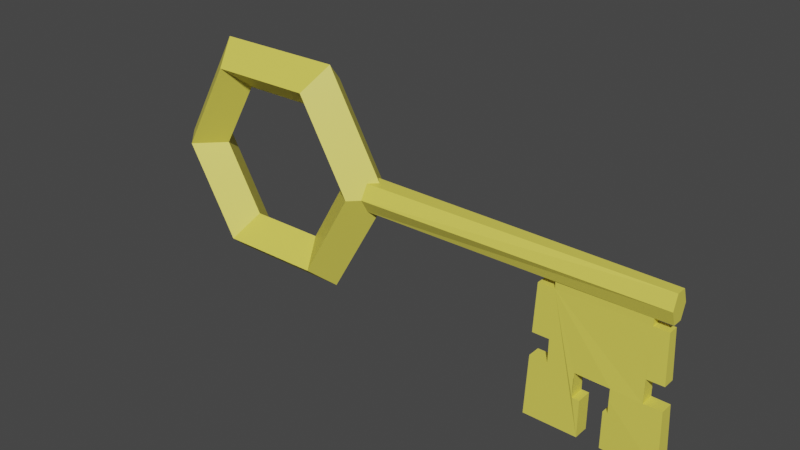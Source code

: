 # Source: key.blend  (saved by Blender 3.6.13; exported with 4.5.12 LTS)
import bpy
from mathutils import Matrix  # noqa: F401  (used for matrix-valued properties, if any)

bpy.ops.wm.read_factory_settings(use_empty=True)
scene = bpy.context.scene
scene.name = 'Scene'

# ---- collections
col_collection = bpy.data.collections.new('Collection'); scene.collection.children.link(col_collection)

# ---- materials (node trees are filled in below, after node groups)
mat_material = bpy.data.materials.new('Material')
mat_material.alpha_threshold = 0.0
mat_material.use_transparent_shadow = False
mat_material.roughness = 0.5
mat_material.line_color = (0.0, 0.0, 0.0, 1.0)

# ---- material node trees
mat_material.use_nodes = True; mat_material.node_tree.nodes.clear()
_N = mat_material.node_tree.nodes; _L = mat_material.node_tree.links
n0 = _N.new('ShaderNodeOutputMaterial'); n0.name = 'Material Output'; n0.location = (300, 300)
n1 = _N.new('ShaderNodeBsdfPrincipled'); n1.name = 'Principled BSDF'; n1.location = (10, 300)
n1.distribution = 'GGX'
n1.subsurface_method = 'RANDOM_WALK_SKIN'
n1.inputs[0].default_value = (0.7991, 0.7084, 0.0999, 1.0)
n1.inputs[3].default_value = 1.45
n1.inputs[27].default_value = (0.0, 0.0, 0.0, 1.0)
n1.inputs[28].default_value = 1.0
_L.new(n1.outputs[0], n0.inputs[0])
n0.is_active_output = True

# ---- world
world_world = bpy.data.worlds.new('World'); scene.world = world_world
world_world.use_nodes = True; world_world.node_tree.nodes.clear()
_N = world_world.node_tree.nodes; _L = world_world.node_tree.links
n0 = _N.new('ShaderNodeOutputWorld'); n0.name = 'World Output'; n0.location = (300, 300)
n1 = _N.new('ShaderNodeBackground'); n1.name = 'Background'; n1.location = (10, 300)
n1.inputs[0].default_value = (0.05088, 0.05088, 0.05088, 1.0)
_L.new(n1.outputs[0], n0.inputs[0])
n0.is_active_output = True
world_world.color = (0.05088, 0.05088, 0.05088)
world_world.use_sun_shadow = False
world_world.sun_shadow_jitter_overblur = 0.0

# ---- meshes
me_torus = bpy.data.meshes.new('Torus')
me_torus.from_pydata([(1.25, 0.0, 0.0), (1.0, 0.0, 0.25), (0.75, 0.0, 3.062e-17), (1.0, 0.0, -0.25), (0.625, 1.083, 0.0), (0.5, 0.866, 0.25), (0.375, 0.6495, 3.062e-17), (0.5, 0.866, -0.25), (-0.625, 1.083, 0.0), (-0.5, 0.866, 0.25), (-0.375, 0.6495, 3.062e-17), (-0.5, 0.866, -0.25), (-1.25, 1.093e-07, 0.0), (-1.0, 8.742e-08, 0.25), (-0.75, 6.557e-08, 3.062e-17), (-1.0, 8.742e-08, -0.25), (-0.625, -1.083, 0.0), (-0.5, -0.866, 0.25), (-0.375, -0.6495, 3.062e-17), (-0.5, -0.866, -0.25), (0.625, -1.083, 0.0), (0.5, -0.866, 0.25), (0.375, -0.6495, 3.062e-17), (0.5, -0.866, -0.25), (2.804, -1.473, 0.07494), (2.804, -1.473, -0.07494), (4.054, -1.473, 0.07494), (4.054, -1.473, -0.07494), (3.325, -1.473, -0.07494), (3.539, -1.473, -0.07494), (3.325, -1.473, 0.07494), (3.539, -1.473, 0.07494), (2.855, -0.2047, 0.04958), (2.855, -0.2047, -0.04958), (3.013, -0.2047, -0.04958), (3.013, -0.06265, -0.04958), (3.013, -0.2047, 0.04958), (3.013, -0.06265, 0.04958), (3.864, -0.2047, -0.04958), (4.003, -0.2047, -0.04958), (3.864, -0.06265, -0.04958), (4.003, -0.2047, 0.04958), (3.864, -0.2047, 0.04958), (3.864, -0.06265, 0.04958), (2.836, -0.6704, 0.05889), (2.827, -0.8932, 0.06334), (2.827, -0.8932, -0.06334), (2.836, -0.6704, -0.05889), (2.936, -0.6704, -0.05889), (2.899, -0.8932, -0.06334), (2.999, -0.6704, -0.06041), (2.999, -0.8932, -0.06575), (2.999, -0.6704, 0.05889), (2.999, -0.8932, 0.06334), (3.934, -0.6704, -0.05889), (4.031, -0.8932, -0.06334), (3.967, -0.8932, -0.06334), (4.022, -0.6704, -0.05889), (3.864, -0.6704, -0.06057), (3.864, -0.8932, -0.06583), (4.031, -0.8932, 0.06334), (4.022, -0.6704, 0.05889), (3.864, -0.6704, 0.06224), (3.864, -0.8932, 0.06689), (3.582, -1.114, -0.07393), (3.539, -1.114, -0.07494), (3.582, -0.9431, -0.07393), (3.582, -0.9407, -0.07374), (3.255, -1.114, -0.07494), (3.255, -1.018, -0.07494), (3.325, -1.114, -0.07494), (3.582, -0.9218, -0.0706), (3.46, -0.8787, -0.07136), (3.582, -0.8787, -0.06958), (3.255, -0.9402, -0.0733), (3.255, -0.8787, -0.06835), (3.255, -1.114, 0.07494), (3.325, -1.114, 0.07494), (3.255, -1.018, 0.07494), (3.582, -0.9916, 0.07494), (3.539, -1.114, 0.07494), (3.582, -1.114, 0.07494), (3.255, -0.9361, 0.07244), (3.255, -0.9191, 0.06884), (3.255, -0.8787, 0.06803), (3.475, -0.8787, 0.07258), (3.582, -0.8792, 0.07259), (3.582, -0.8787, 0.07258), (1.021, -1.811e-08, -0.1553), (4.026, -2.164e-10, -0.0991), (1.021, -0.1345, -0.07763), (4.026, -0.1345, -0.04955), (1.021, -0.1345, 0.07763), (4.026, -0.1345, 0.04955), (1.021, -4.536e-09, 0.1553), (4.026, 8.447e-09, 0.0991), (1.021, 0.1345, 0.07763), (4.026, 0.1345, 0.04955), (1.021, 0.1345, -0.07763), (4.026, 0.1345, -0.04955)], [], [(0, 4, 5, 1), (1, 5, 6, 2), (2, 6, 7, 3), (3, 7, 4, 0), (4, 8, 9, 5), (5, 9, 10, 6), (6, 10, 11, 7), (7, 11, 8, 4), (8, 12, 13, 9), (9, 13, 14, 10), (10, 14, 15, 11), (11, 15, 12, 8), (12, 16, 17, 13), (13, 17, 18, 14), (14, 18, 19, 15), (15, 19, 16, 12), (16, 20, 21, 17), (17, 21, 22, 18), (18, 22, 23, 19), (19, 23, 20, 16), (20, 0, 1, 21), (21, 1, 2, 22), (22, 2, 3, 23), (23, 3, 0, 20), (32, 33, 47, 44), (25, 24, 45, 46), (59, 56, 55, 27, 29, 65, 64, 66, 67, 71, 73, 72, 75, 74, 69, 68, 70, 28, 25, 46, 49, 51, 50, 48, 47, 33, 34, 35, 40, 38, 39, 57, 54, 58), (39, 41, 61, 57), (26, 27, 55, 60), (31, 26, 60, 63, 62, 61, 41, 42, 43, 37, 36, 32, 44, 52, 53, 45, 24, 30, 77, 76, 78, 82, 83, 84, 85, 87, 86, 79, 81, 80), (29, 27, 26, 31), (30, 24, 25, 28), (35, 37, 43, 40), (77, 30, 28, 70), (65, 29, 31, 80), (34, 36, 37, 35), (33, 32, 36, 34), (42, 38, 40, 43), (41, 39, 38, 42), (50, 51, 53, 52), (49, 46, 45, 53, 51), (52, 44, 47, 48, 50), (63, 59, 58, 62), (60, 55, 56, 59, 63), (61, 62, 58, 54, 57), (83, 82, 78, 76, 68, 69, 74, 75, 84), (66, 64, 81, 79, 86, 87, 73, 71, 67), (80, 81, 64, 65), (70, 68, 76, 77), (84, 75, 72, 73, 87, 85), (88, 89, 91, 90), (90, 91, 93, 92), (92, 93, 95, 94), (94, 95, 97, 96), (91, 89, 99, 97, 95, 93), (96, 97, 99, 98), (98, 99, 89, 88), (88, 90, 92, 94, 96, 98)])
_uv = me_torus.uv_layers.new(name='UVMap')
_uv.uv.foreach_set('vector', [0.5, 0.5, 0.6667, 0.5, 0.6667, 0.75, 0.5, 0.75, 0.5, 0.75, 0.6667, 0.75, 0.6667, 1.0, 0.5, 1.0, 0.5, 0.0, 0.6667, 0.0, 0.6667, 0.25, 0.5, 0.25, 0.5, 0.25, 0.6667, 0.25, 0.6667, 0.5, 0.5, 0.5, 0.6667, 0.5, 0.8333, 0.5, 0.8333, 0.75, 0.6667, 0.75, 0.6667, 0.75, 0.8333, 0.75, 0.8333, 1.0, 0.6667, 1.0, 0.6667, 0.0, 0.8333, 0.0, 0.8333, 0.25, 0.6667, 0.25, 0.6667, 0.25, 0.8333, 0.25, 0.8333, 0.5, 0.6667, 0.5, 0.8333, 0.5, 1.0, 0.5, 1.0, 0.75, 0.8333, 0.75, 0.8333, 0.75, 1.0, 0.75, 1.0, 1.0, 0.8333, 1.0, 0.8333, 0.0, 1.0, 0.0, 1.0, 0.25, 0.8333, 0.25, 0.8333, 0.25, 1.0, 0.25, 1.0, 0.5, 0.8333, 0.5, -1.11e-16, 0.5, 0.1667, 0.5, 0.1667, 0.75, -1.11e-16, 0.75, -1.11e-16, 0.75, 0.1667, 0.75, 0.1667, 1.0, -1.11e-16, 1.0, -1.11e-16, 0.0, 0.1667, 0.0, 0.1667, 0.25, -1.11e-16, 0.25, -1.11e-16, 0.25, 0.1667, 0.25, 0.1667, 0.5, -1.11e-16, 0.5, 0.1667, 0.5, 0.3333, 0.5, 0.3333, 0.75, 0.1667, 0.75, 0.1667, 0.75, 0.3333, 0.75, 0.3333, 1.0, 0.1667, 1.0, 0.1667, 0.0, 0.3333, 0.0, 0.3333, 0.25, 0.1667, 0.25, 0.1667, 0.25, 0.3333, 0.25, 0.3333, 0.5, 0.1667, 0.5, 0.3333, 0.5, 0.5, 0.5, 0.5, 0.75, 0.3333, 0.75, 0.3333, 0.75, 0.5, 0.75, 0.5, 1.0, 0.3333, 1.0, 0.3333, 0.0, 0.5, 0.0, 0.5, 0.25, 0.3333, 0.25, 0.3333, 0.25, 0.5, 0.25, 0.5, 0.5, 0.3333, 0.5, 0.5998, 0.0, 0.5998, 0.25, 0.5173, 0.25, 0.5173, 0.0, 0.375, 0.25, 0.375, 0.0, 0.4778, 0.0, 0.4778, 0.25, 0.4778, 0.4651, 0.4778, 0.4868, 0.4778, 0.5, 0.375, 0.5, 0.375, 0.397, 0.4386, 0.397, 0.4386, 0.4057, 0.4689, 0.4059, 0.4694, 0.4059, 0.4727, 0.406, 0.4803, 0.4063, 0.4804, 0.3812, 0.4804, 0.3394, 0.4694, 0.3397, 0.4555, 0.3399, 0.4386, 0.34, 0.4386, 0.3543, 0.375, 0.3543, 0.375, 0.25, 0.4778, 0.25, 0.4778, 0.2651, 0.4778, 0.286, 0.5173, 0.2844, 0.5173, 0.2711, 0.5173, 0.25, 0.5998, 0.25, 0.5998, 0.2842, 0.625, 0.2835, 0.625, 0.4708, 0.5998, 0.4701, 0.5998, 0.5, 0.5173, 0.5, 0.5173, 0.4815, 0.5173, 0.4667, 0.5998, 0.5, 0.5998, 0.75, 0.5173, 0.75, 0.5173, 0.5, 0.375, 0.75, 0.375, 0.5, 0.4778, 0.5, 0.4778, 0.75, 0.375, 0.853, 0.375, 0.75, 0.4778, 0.75, 0.4778, 0.7849, 0.5172, 0.7833, 0.5173, 0.75, 0.5998, 0.75, 0.5998, 0.7799, 0.625, 0.7792, 0.625, 0.9665, 0.5998, 0.9658, 0.5998, 1.0, 0.5173, 1.0, 0.5173, 0.9656, 0.4778, 0.964, 0.4778, 1.0, 0.375, 1.0, 0.375, 0.8957, 0.4386, 0.8957, 0.4386, 0.91, 0.4555, 0.9101, 0.4702, 0.9103, 0.4732, 0.9104, 0.4804, 0.9106, 0.4803, 0.8656, 0.4803, 0.8437, 0.4802, 0.8437, 0.4603, 0.8442, 0.4386, 0.8443, 0.4386, 0.853, 0.272, 0.5, 0.375, 0.5, 0.375, 0.75, 0.272, 0.75, 0.2293, 0.75, 0.125, 0.75, 0.125, 0.5, 0.2293, 0.5, 0.8415, 0.5, 0.8415, 0.75, 0.6542, 0.75, 0.6542, 0.5, 0.375, 0.05593, 0.375, 0.05593, 0.375, 0.1941, 0.375, 0.1941, 0.375, 0.5559, 0.375, 0.5559, 0.375, 0.6941, 0.375, 0.6941, 0.375, 0.525, 0.375, 0.725, 0.375, 0.725, 0.375, 0.525, 0.125, 0.525, 0.125, 0.725, 0.125, 0.725, 0.125, 0.525, 0.375, 0.02497, 0.375, 0.225, 0.375, 0.225, 0.375, 0.02497, 0.125, 0.725, 0.125, 0.525, 0.125, 0.525, 0.125, 0.725, 0.375, 0.565, 0.375, 0.5597, 0.375, 0.688, 0.375, 0.6835, 0.125, 0.562, 0.125, 0.562, 0.125, 0.688, 0.125, 0.688, 0.125, 0.5597, 0.625, 0.6835, 0.625, 0.6835, 0.625, 0.5665, 0.625, 0.5665, 0.625, 0.565, 0.375, 0.05852, 0.375, 0.1904, 0.375, 0.1852, 0.375, 0.06314, 0.125, 0.688, 0.125, 0.562, 0.125, 0.562, 0.125, 0.5596, 0.125, 0.6915, 0.625, 0.6835, 0.625, 0.6869, 0.625, 0.5648, 0.625, 0.5665, 0.625, 0.5665, 0.375, 0.07291, 0.375, 0.07018, 0.375, 0.0683, 0.375, 0.0683, 0.375, 0.1817, 0.375, 0.1817, 0.375, 0.1805, 0.375, 0.1767, 0.375, 0.07352, 0.375, 0.5691, 0.375, 0.5691, 0.375, 0.6817, 0.375, 0.6817, 0.375, 0.6799, 0.375, 0.6799, 0.375, 0.5723, 0.375, 0.5716, 0.375, 0.5692, 0.125, 0.6817, 0.125, 0.6817, 0.125, 0.5691, 0.125, 0.5683, 0.125, 0.5683, 0.125, 0.5683, 0.125, 0.6817, 0.125, 0.6817, 0.625, 0.6765, 0.625, 0.5733, 0.625, 0.571, 0.625, 0.5723, 0.625, 0.6799, 0.625, 0.6799, 1.0, 0.5, 1.0, 1.0, 0.8333, 1.0, 0.8333, 0.5, 0.8333, 0.5, 0.8333, 1.0, 0.6667, 1.0, 0.6667, 0.5, 0.6667, 0.5, 0.6667, 1.0, 0.5, 1.0, 0.5, 0.5, 0.5, 0.5, 0.5, 1.0, 0.3333, 1.0, 0.3333, 0.5, 0.4578, 0.37, 0.25, 0.49, 0.04215, 0.37, 0.04215, 0.13, 0.25, 0.01, 0.4578, 0.13, 0.3333, 0.5, 0.3333, 1.0, 0.1667, 1.0, 0.1667, 0.5, 0.1667, 0.5, 0.1667, 1.0, -8.941e-08, 1.0, -8.941e-08, 0.5, 0.75, 0.49, 0.9578, 0.37, 0.9578, 0.13, 0.75, 0.01, 0.5422, 0.13, 0.5422, 0.37])
me_torus.materials.append(mat_material)
me_torus.update()

# ---- objects
ob_torus = bpy.data.objects.new('Torus', me_torus)

# ---- transforms, parenting, visibility, modifiers, constraints
ob_torus.location = (0.0, 0.0, 0.0)
ob_torus.rotation_euler = (1.571, -0.0, 0.0)

# ---- collection membership
col_collection.objects.link(ob_torus)

# ---- scene / render settings (as saved in the file)
scene.frame_start = 1; scene.frame_end = 250; scene.frame_set(1)
scene.render.engine = 'BLENDER_EEVEE_NEXT'
scene.cycles.sampling_pattern = 'TABULATED_SOBOL'
scene.view_settings.view_transform = 'Filmic'
bpy.context.view_layer.update()

# ---- added for rendering (the .blend has no active camera and no usable light): camera, sun
cam_auto = bpy.data.cameras.new('AutoCamera')
cam_auto.lens = 50.0
cam_auto.sensor_width = 36.0
cam_auto.clip_end = 1000.0
ob_auto_camera = bpy.data.objects.new('AutoCamera', cam_auto)
scene.collection.objects.link(ob_auto_camera)
ob_auto_camera.location = (6.86914, -6.56051, 4.17831)
ob_auto_camera.rotation_euler = (1.09748, -7.21219e-08, 0.694738)
scene.camera = ob_auto_camera
light_auto_sun = bpy.data.lights.new('AutoSun', 'SUN')
light_auto_sun.energy = 3.0
light_auto_sun.angle = 0.0523599
ob_auto_sun = bpy.data.objects.new('AutoSun', light_auto_sun)
scene.collection.objects.link(ob_auto_sun)
ob_auto_sun.rotation_euler = (0.872665, 0.174533, 0.523599)
bpy.context.view_layer.update()

